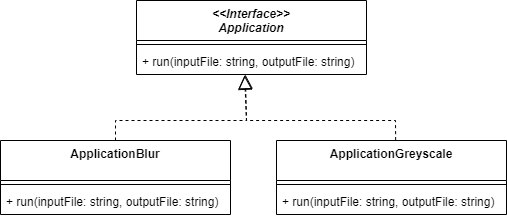

The diagram above was exported from draw.io. Its source (the exported page's mxGraphModel, read from the mxfile embedded in the PNG):
<mxGraphModel dx="1434" dy="836" grid="1" gridSize="10" guides="1" tooltips="1" connect="1" arrows="1" fold="1" page="1" pageScale="1" pageWidth="827" pageHeight="1169" background="#ffffff" math="0" shadow="0">
  <root>
    <mxCell id="WIyWlLk6GJQsqaUBKTNV-0" />
    <mxCell id="WIyWlLk6GJQsqaUBKTNV-1" parent="WIyWlLk6GJQsqaUBKTNV-0" />
    <mxCell id="bNtaNFPT6Ac4bixG_36V-4" value="&lt;&lt;Interface&gt;&gt;&#10;Application" style="swimlane;fontStyle=3;align=center;verticalAlign=top;childLayout=stackLayout;horizontal=1;startSize=40;horizontalStack=0;resizeParent=1;resizeParentMax=0;resizeLast=0;collapsible=1;marginBottom=0;" parent="WIyWlLk6GJQsqaUBKTNV-1" vertex="1">
      <mxGeometry x="386" y="250" width="230" height="74" as="geometry" />
    </mxCell>
    <mxCell id="bNtaNFPT6Ac4bixG_36V-6" value="" style="line;strokeWidth=1;fillColor=none;align=left;verticalAlign=middle;spacingTop=-1;spacingLeft=3;spacingRight=3;rotatable=0;labelPosition=right;points=[];portConstraint=eastwest;" parent="bNtaNFPT6Ac4bixG_36V-4" vertex="1">
      <mxGeometry y="40" width="230" height="8" as="geometry" />
    </mxCell>
    <mxCell id="bNtaNFPT6Ac4bixG_36V-7" value="+ run(inputFile: string, outputFile: string)" style="text;strokeColor=none;fillColor=none;align=left;verticalAlign=top;spacingLeft=4;spacingRight=4;overflow=hidden;rotatable=0;points=[[0,0.5],[1,0.5]];portConstraint=eastwest;" parent="bNtaNFPT6Ac4bixG_36V-4" vertex="1">
      <mxGeometry y="48" width="230" height="26" as="geometry" />
    </mxCell>
    <mxCell id="hrGl2fo2cmW1k3F53nUg-0" value="ApplicationBlur" style="swimlane;fontStyle=1;align=center;verticalAlign=top;childLayout=stackLayout;horizontal=1;startSize=40;horizontalStack=0;resizeParent=1;resizeParentMax=0;resizeLast=0;collapsible=1;marginBottom=0;" parent="WIyWlLk6GJQsqaUBKTNV-1" vertex="1">
      <mxGeometry x="250" y="390" width="230" height="74" as="geometry" />
    </mxCell>
    <mxCell id="hrGl2fo2cmW1k3F53nUg-1" value="" style="line;strokeWidth=1;fillColor=none;align=left;verticalAlign=middle;spacingTop=-1;spacingLeft=3;spacingRight=3;rotatable=0;labelPosition=right;points=[];portConstraint=eastwest;" parent="hrGl2fo2cmW1k3F53nUg-0" vertex="1">
      <mxGeometry y="40" width="230" height="8" as="geometry" />
    </mxCell>
    <mxCell id="hrGl2fo2cmW1k3F53nUg-2" value="+ run(inputFile: string, outputFile: string)" style="text;strokeColor=none;fillColor=none;align=left;verticalAlign=top;spacingLeft=4;spacingRight=4;overflow=hidden;rotatable=0;points=[[0,0.5],[1,0.5]];portConstraint=eastwest;" parent="hrGl2fo2cmW1k3F53nUg-0" vertex="1">
      <mxGeometry y="48" width="230" height="26" as="geometry" />
    </mxCell>
    <mxCell id="hrGl2fo2cmW1k3F53nUg-3" value="ApplicationGreyscale" style="swimlane;fontStyle=1;align=center;verticalAlign=top;childLayout=stackLayout;horizontal=1;startSize=40;horizontalStack=0;resizeParent=1;resizeParentMax=0;resizeLast=0;collapsible=1;marginBottom=0;" parent="WIyWlLk6GJQsqaUBKTNV-1" vertex="1">
      <mxGeometry x="526" y="390" width="230" height="74" as="geometry" />
    </mxCell>
    <mxCell id="hrGl2fo2cmW1k3F53nUg-4" value="" style="line;strokeWidth=1;fillColor=none;align=left;verticalAlign=middle;spacingTop=-1;spacingLeft=3;spacingRight=3;rotatable=0;labelPosition=right;points=[];portConstraint=eastwest;" parent="hrGl2fo2cmW1k3F53nUg-3" vertex="1">
      <mxGeometry y="40" width="230" height="8" as="geometry" />
    </mxCell>
    <mxCell id="hrGl2fo2cmW1k3F53nUg-5" value="+ run(inputFile: string, outputFile: string)" style="text;strokeColor=none;fillColor=none;align=left;verticalAlign=top;spacingLeft=4;spacingRight=4;overflow=hidden;rotatable=0;points=[[0,0.5],[1,0.5]];portConstraint=eastwest;" parent="hrGl2fo2cmW1k3F53nUg-3" vertex="1">
      <mxGeometry y="48" width="230" height="26" as="geometry" />
    </mxCell>
    <mxCell id="hrGl2fo2cmW1k3F53nUg-7" value="" style="endArrow=block;dashed=1;endFill=0;endSize=12;html=1;rounded=0;exitX=0.5;exitY=0;exitDx=0;exitDy=0;entryX=0.473;entryY=1;entryDx=0;entryDy=0;entryPerimeter=0;" parent="WIyWlLk6GJQsqaUBKTNV-1" source="hrGl2fo2cmW1k3F53nUg-0" target="bNtaNFPT6Ac4bixG_36V-7" edge="1">
      <mxGeometry width="160" relative="1" as="geometry">
        <mxPoint x="406" y="420" as="sourcePoint" />
        <mxPoint x="496" y="350" as="targetPoint" />
        <Array as="points">
          <mxPoint x="365" y="370" />
          <mxPoint x="496" y="370" />
        </Array>
      </mxGeometry>
    </mxCell>
    <mxCell id="hrGl2fo2cmW1k3F53nUg-12" value="" style="endArrow=block;dashed=1;endFill=0;endSize=12;html=1;rounded=0;entryX=0.47;entryY=1.031;entryDx=0;entryDy=0;entryPerimeter=0;exitX=0.518;exitY=-0.005;exitDx=0;exitDy=0;exitPerimeter=0;" parent="WIyWlLk6GJQsqaUBKTNV-1" source="hrGl2fo2cmW1k3F53nUg-3" target="bNtaNFPT6Ac4bixG_36V-7" edge="1">
      <mxGeometry width="160" relative="1" as="geometry">
        <mxPoint x="366" y="400" as="sourcePoint" />
        <mxPoint x="526" y="400" as="targetPoint" />
        <Array as="points">
          <mxPoint x="645" y="370" />
          <mxPoint x="496" y="370" />
        </Array>
      </mxGeometry>
    </mxCell>
  </root>
</mxGraphModel>